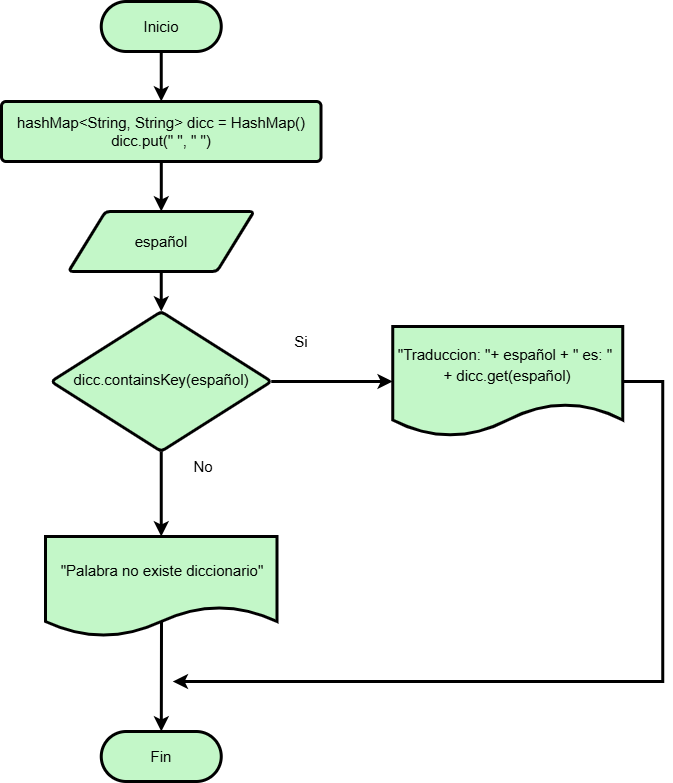

The diagram above was exported from draw.io. Its source (the exported page's mxGraphModel, read from the mxfile embedded in the PNG):
<mxGraphModel dx="1050" dy="522" grid="1" gridSize="10" guides="1" tooltips="1" connect="1" arrows="1" fold="1" page="1" pageScale="1" pageWidth="827" pageHeight="1169" math="0" shadow="0">
  <root>
    <mxCell id="0" />
    <mxCell id="1" parent="0" />
    <mxCell id="pHz-aiEDAvVD1KuXHKKY-3" style="edgeStyle=orthogonalEdgeStyle;rounded=0;orthogonalLoop=1;jettySize=auto;html=1;strokeWidth=3;entryX=0.5;entryY=0;entryDx=0;entryDy=0;" edge="1" parent="1" source="pHz-aiEDAvVD1KuXHKKY-4" target="o6b94qI8h6ssVRDNC5s1-1">
      <mxGeometry relative="1" as="geometry">
        <mxPoint x="243.25" y="270" as="targetPoint" />
      </mxGeometry>
    </mxCell>
    <mxCell id="pHz-aiEDAvVD1KuXHKKY-4" value="hashMap&amp;lt;String, String&amp;gt; dicc = HashMap()&lt;div&gt;dicc.put(&quot; &quot;, &quot; &quot;)&lt;/div&gt;" style="html=1;overflow=block;blockSpacing=1;whiteSpace=wrap;fontSize=15;align=center;spacing=9;strokeOpacity=100;fillOpacity=100;rounded=1;absoluteArcSize=1;arcSize=9;fillColor=#c3f7c8;strokeWidth=3;lucidId=~nsyBDCOh8JY;" vertex="1" parent="1">
      <mxGeometry x="83" y="140" width="319.5" height="60" as="geometry" />
    </mxCell>
    <mxCell id="pHz-aiEDAvVD1KuXHKKY-5" style="edgeStyle=orthogonalEdgeStyle;rounded=0;orthogonalLoop=1;jettySize=auto;html=1;exitX=0.5;exitY=1;exitDx=0;exitDy=0;strokeWidth=3;entryX=0.5;entryY=0;entryDx=0;entryDy=0;" edge="1" parent="1" source="pHz-aiEDAvVD1KuXHKKY-6" target="pHz-aiEDAvVD1KuXHKKY-4">
      <mxGeometry relative="1" as="geometry">
        <mxPoint x="242.8499999999999" y="150" as="targetPoint" />
      </mxGeometry>
    </mxCell>
    <mxCell id="pHz-aiEDAvVD1KuXHKKY-6" value="Inicio" style="html=1;overflow=block;blockSpacing=1;whiteSpace=wrap;fontSize=15;align=center;spacing=3.8;strokeOpacity=100;fillOpacity=100;rounded=1;absoluteArcSize=1;arcSize=74;fillColor=#c3f7c8;strokeWidth=3;lucidId=67dyO~agwvbm;shadow=0;glass=0;" vertex="1" parent="1">
      <mxGeometry x="182.75" y="40" width="120" height="50" as="geometry" />
    </mxCell>
    <mxCell id="pHz-aiEDAvVD1KuXHKKY-7" style="edgeStyle=orthogonalEdgeStyle;rounded=0;orthogonalLoop=1;jettySize=auto;html=1;exitX=0.5;exitY=1;exitDx=0;exitDy=0;strokeWidth=3;entryX=0.5;entryY=0;entryDx=0;entryDy=0;" edge="1" parent="1" source="pHz-aiEDAvVD1KuXHKKY-9" target="pHz-aiEDAvVD1KuXHKKY-11">
      <mxGeometry relative="1" as="geometry">
        <mxPoint x="242.8499999999999" y="550.0611620795107" as="targetPoint" />
      </mxGeometry>
    </mxCell>
    <mxCell id="pHz-aiEDAvVD1KuXHKKY-8" style="edgeStyle=orthogonalEdgeStyle;rounded=0;orthogonalLoop=1;jettySize=auto;html=1;exitX=1;exitY=0.5;exitDx=0;exitDy=0;strokeWidth=3;entryX=0;entryY=0.5;entryDx=0;entryDy=0;strokeColor=#000000;" edge="1" parent="1" source="pHz-aiEDAvVD1KuXHKKY-9" target="o6b94qI8h6ssVRDNC5s1-6">
      <mxGeometry relative="1" as="geometry">
        <mxPoint x="434.25" y="420" as="targetPoint" />
      </mxGeometry>
    </mxCell>
    <mxCell id="pHz-aiEDAvVD1KuXHKKY-9" value="&lt;div style=&quot;display: flex; justify-content: center; text-align: center; align-items: baseline; line-height: 1.25; margin-top: -2px;&quot;&gt;&lt;span&gt;dicc.containsKey(español)&lt;/span&gt;&lt;/div&gt;" style="html=1;overflow=block;blockSpacing=1;whiteSpace=wrap;rhombus;fontSize=15;spacing=3.8;strokeOpacity=100;fillOpacity=100;rounded=1;absoluteArcSize=1;arcSize=9;fillColor=#c3f7c8;strokeWidth=3;lucidId=BaeytZ_G9_dT;" vertex="1" parent="1">
      <mxGeometry x="132.75" y="350" width="220" height="140" as="geometry" />
    </mxCell>
    <mxCell id="pHz-aiEDAvVD1KuXHKKY-10" value="Fin" style="html=1;overflow=block;blockSpacing=1;whiteSpace=wrap;fontSize=15;align=center;spacing=3.8;strokeOpacity=100;fillOpacity=100;rounded=1;absoluteArcSize=1;arcSize=74;fillColor=#c3f7c8;strokeWidth=3;lucidId=67dyO~agwvbm;shadow=0;glass=0;" vertex="1" parent="1">
      <mxGeometry x="182.75" y="770" width="120" height="50" as="geometry" />
    </mxCell>
    <mxCell id="pHz-aiEDAvVD1KuXHKKY-11" value="&lt;span style=&quot;padding: 0px 0px 0px 2px;&quot;&gt;&lt;span style=&quot;white-space: pre;&quot;&gt;&lt;font style=&quot;font-size: 15px;&quot;&gt;&quot;Palabra no existe diccionario&quot;&lt;/font&gt;&lt;/span&gt;&lt;/span&gt;" style="html=1;overflow=block;blockSpacing=1;whiteSpace=wrap;shape=document;boundedLbl=1;fontSize=16.7;align=center;spacing=3.8;strokeOpacity=100;fillOpacity=100;rounded=1;absoluteArcSize=1;arcSize=9;fillColor=#c3f7c8;strokeWidth=3;lucidId=4psy3~6cCpYD;" vertex="1" parent="1">
      <mxGeometry x="127" y="575" width="231.5" height="100" as="geometry" />
    </mxCell>
    <mxCell id="pHz-aiEDAvVD1KuXHKKY-26" value="&lt;span style=&quot;font-size: 15px;&quot;&gt;No&lt;/span&gt;" style="text;html=1;align=center;verticalAlign=middle;whiteSpace=wrap;rounded=0;strokeWidth=3;" vertex="1" parent="1">
      <mxGeometry x="255.0000000000001" y="490" width="60" height="30" as="geometry" />
    </mxCell>
    <mxCell id="pHz-aiEDAvVD1KuXHKKY-27" value="&lt;font style=&quot;font-size: 15px;&quot;&gt;Si&lt;/font&gt;" style="text;html=1;align=center;verticalAlign=middle;whiteSpace=wrap;rounded=0;strokeWidth=3;" vertex="1" parent="1">
      <mxGeometry x="352.75000000000006" y="365" width="60" height="30" as="geometry" />
    </mxCell>
    <mxCell id="pHz-aiEDAvVD1KuXHKKY-50" value="" style="endArrow=classic;html=1;rounded=0;strokeWidth=3;" edge="1" parent="1" target="pHz-aiEDAvVD1KuXHKKY-10">
      <mxGeometry width="50" height="50" relative="1" as="geometry">
        <mxPoint x="243" y="660" as="sourcePoint" />
        <mxPoint x="243" y="750" as="targetPoint" />
      </mxGeometry>
    </mxCell>
    <mxCell id="o6b94qI8h6ssVRDNC5s1-2" style="edgeStyle=orthogonalEdgeStyle;rounded=0;orthogonalLoop=1;jettySize=auto;html=1;exitX=0.5;exitY=1;exitDx=0;exitDy=0;strokeWidth=3;" edge="1" parent="1" source="o6b94qI8h6ssVRDNC5s1-1" target="pHz-aiEDAvVD1KuXHKKY-9">
      <mxGeometry relative="1" as="geometry" />
    </mxCell>
    <mxCell id="o6b94qI8h6ssVRDNC5s1-1" value="español" style="html=1;overflow=block;blockSpacing=1;whiteSpace=wrap;shape=parallelogram;perimeter=parallelogramPerimeter;anchorPointDirection=0;fontSize=15;align=center;spacing=3.8;strokeOpacity=100;fillOpacity=100;rounded=1;absoluteArcSize=1;arcSize=9;fillColor=#c3f7c8;strokeWidth=3;lucidId=k8dy0eAo36g9;" vertex="1" parent="1">
      <mxGeometry x="150" y="250" width="185.5" height="60" as="geometry" />
    </mxCell>
    <mxCell id="o6b94qI8h6ssVRDNC5s1-7" style="edgeStyle=orthogonalEdgeStyle;rounded=0;orthogonalLoop=1;jettySize=auto;html=1;exitX=1;exitY=0.5;exitDx=0;exitDy=0;strokeWidth=3;" edge="1" parent="1" source="o6b94qI8h6ssVRDNC5s1-6">
      <mxGeometry relative="1" as="geometry">
        <mxPoint x="254.25" y="720" as="targetPoint" />
        <Array as="points">
          <mxPoint x="744.25" y="420" />
          <mxPoint x="744.25" y="720" />
        </Array>
      </mxGeometry>
    </mxCell>
    <mxCell id="o6b94qI8h6ssVRDNC5s1-6" value="&lt;span style=&quot;font-size: 15px; white-space: pre;&quot;&gt;&quot;Traduccion: &quot;+ español + &quot; es: &quot; &lt;/span&gt;&lt;div&gt;&lt;span style=&quot;font-size: 15px; white-space: pre;&quot;&gt;+ dicc.get(español)&lt;/span&gt;&lt;/div&gt;" style="html=1;overflow=block;blockSpacing=1;whiteSpace=wrap;shape=document;boundedLbl=1;fontSize=16.7;align=center;spacing=3.8;strokeOpacity=100;fillOpacity=100;rounded=1;absoluteArcSize=1;arcSize=9;fillColor=#c3f7c8;strokeWidth=3;lucidId=4psy3~6cCpYD;" vertex="1" parent="1">
      <mxGeometry x="474.25" y="365" width="230" height="110" as="geometry" />
    </mxCell>
  </root>
</mxGraphModel>